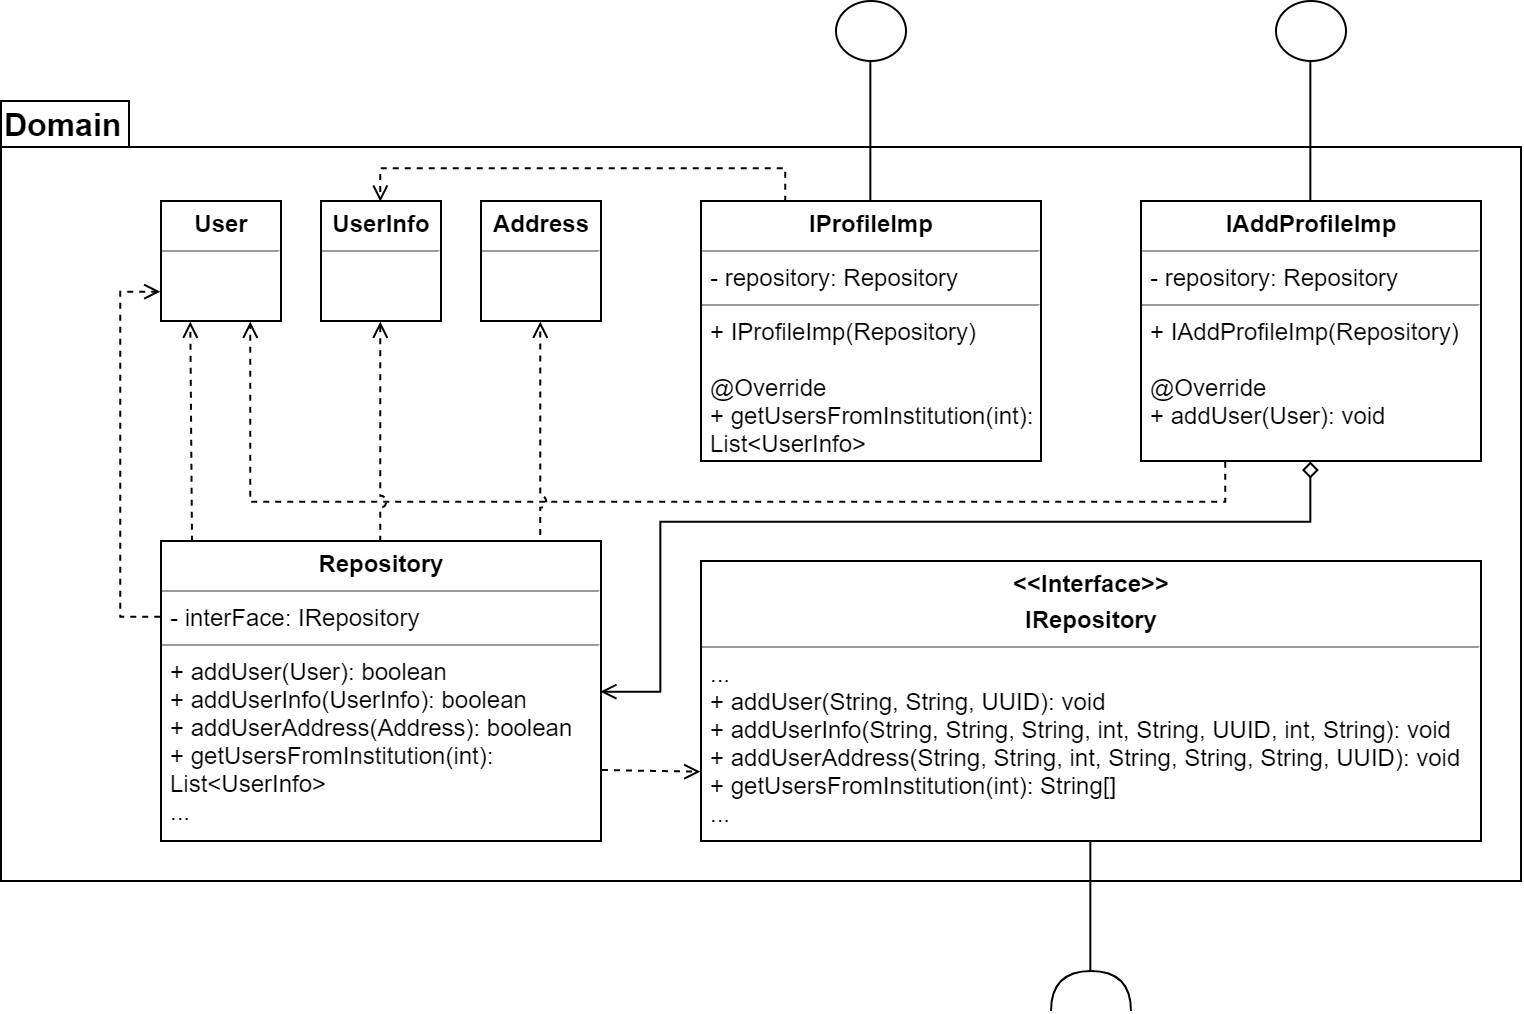

The diagram above was exported from draw.io. Its source (the exported page's mxGraphModel, read from the mxfile embedded in the PNG):
<mxGraphModel dx="1162" dy="713" grid="1" gridSize="10" guides="1" tooltips="1" connect="1" arrows="1" fold="1" page="1" pageScale="1" pageWidth="3300" pageHeight="2339" math="0" shadow="0">
  <root>
    <mxCell id="0" />
    <mxCell id="1" parent="0" />
    <mxCell id="ZTVBoVkggEGMIyMwoyjI-1" value="" style="shape=folder;fontStyle=1;spacingTop=10;tabWidth=64;tabHeight=23;tabPosition=left;html=1;" vertex="1" parent="1">
      <mxGeometry y="80" width="760" height="390" as="geometry" />
    </mxCell>
    <mxCell id="ZTVBoVkggEGMIyMwoyjI-4" style="edgeStyle=orthogonalEdgeStyle;rounded=0;orthogonalLoop=1;jettySize=auto;html=1;exitX=0.5;exitY=0;exitDx=0;exitDy=0;entryX=0.5;entryY=1;entryDx=0;entryDy=0;endArrow=none;endFill=0;" edge="1" parent="1" source="ZTVBoVkggEGMIyMwoyjI-2" target="ZTVBoVkggEGMIyMwoyjI-3">
      <mxGeometry relative="1" as="geometry" />
    </mxCell>
    <mxCell id="ZTVBoVkggEGMIyMwoyjI-25" style="edgeStyle=orthogonalEdgeStyle;rounded=0;jumpStyle=arc;orthogonalLoop=1;jettySize=auto;html=1;exitX=0.25;exitY=1;exitDx=0;exitDy=0;entryX=0.75;entryY=1;entryDx=0;entryDy=0;dashed=1;endArrow=open;endFill=0;fontSize=16;" edge="1" parent="1" source="ZTVBoVkggEGMIyMwoyjI-2" target="ZTVBoVkggEGMIyMwoyjI-11">
      <mxGeometry relative="1" as="geometry">
        <Array as="points">
          <mxPoint x="612" y="280" />
          <mxPoint x="125" y="280" />
        </Array>
      </mxGeometry>
    </mxCell>
    <mxCell id="ZTVBoVkggEGMIyMwoyjI-26" style="edgeStyle=orthogonalEdgeStyle;rounded=0;jumpStyle=arc;orthogonalLoop=1;jettySize=auto;html=1;exitX=0.5;exitY=1;exitDx=0;exitDy=0;entryX=1;entryY=0.5;entryDx=0;entryDy=0;endArrow=open;endFill=0;fontSize=16;startArrow=diamond;startFill=0;" edge="1" parent="1" source="ZTVBoVkggEGMIyMwoyjI-2" target="ZTVBoVkggEGMIyMwoyjI-9">
      <mxGeometry relative="1" as="geometry">
        <Array as="points">
          <mxPoint x="655" y="290" />
          <mxPoint x="330" y="290" />
          <mxPoint x="330" y="375" />
        </Array>
      </mxGeometry>
    </mxCell>
    <mxCell id="ZTVBoVkggEGMIyMwoyjI-2" value="&lt;p style=&quot;margin: 0px ; margin-top: 4px ; text-align: center&quot;&gt;&lt;b&gt;IAddProfileImp&lt;/b&gt;&lt;/p&gt;&lt;hr size=&quot;1&quot;&gt;&lt;p style=&quot;margin: 0px ; margin-left: 4px&quot;&gt;- repository: Repository&lt;/p&gt;&lt;hr size=&quot;1&quot;&gt;&lt;p style=&quot;margin: 0px ; margin-left: 4px&quot;&gt;+ IAddProfileImp(Repository)&lt;/p&gt;&lt;p style=&quot;margin: 0px ; margin-left: 4px&quot;&gt;&lt;br&gt;&lt;/p&gt;&lt;p style=&quot;margin: 0px ; margin-left: 4px&quot;&gt;@Override&lt;/p&gt;&lt;p style=&quot;margin: 0px ; margin-left: 4px&quot;&gt;+ addUser(User): void&lt;/p&gt;" style="verticalAlign=top;align=left;overflow=fill;fontSize=12;fontFamily=Helvetica;html=1;" vertex="1" parent="1">
      <mxGeometry x="570" y="130" width="170" height="130" as="geometry" />
    </mxCell>
    <mxCell id="ZTVBoVkggEGMIyMwoyjI-3" value="" style="ellipse;whiteSpace=wrap;html=1;" vertex="1" parent="1">
      <mxGeometry x="637.5" y="30" width="35" height="30" as="geometry" />
    </mxCell>
    <mxCell id="ZTVBoVkggEGMIyMwoyjI-5" value="Domain" style="text;html=1;resizable=0;points=[];autosize=1;align=left;verticalAlign=top;spacingTop=-4;fontStyle=1;fontSize=16;" vertex="1" parent="1">
      <mxGeometry y="80" width="60" height="20" as="geometry" />
    </mxCell>
    <mxCell id="ZTVBoVkggEGMIyMwoyjI-8" style="edgeStyle=orthogonalEdgeStyle;rounded=0;orthogonalLoop=1;jettySize=auto;html=1;exitX=0.5;exitY=0;exitDx=0;exitDy=0;entryX=0.5;entryY=1;entryDx=0;entryDy=0;endArrow=none;endFill=0;fontSize=16;" edge="1" parent="1" source="ZTVBoVkggEGMIyMwoyjI-6" target="ZTVBoVkggEGMIyMwoyjI-7">
      <mxGeometry relative="1" as="geometry" />
    </mxCell>
    <mxCell id="ZTVBoVkggEGMIyMwoyjI-24" style="edgeStyle=orthogonalEdgeStyle;rounded=0;jumpStyle=arc;orthogonalLoop=1;jettySize=auto;html=1;exitX=0.25;exitY=0;exitDx=0;exitDy=0;entryX=0.5;entryY=0;entryDx=0;entryDy=0;dashed=1;endArrow=open;endFill=0;fontSize=16;" edge="1" parent="1" source="ZTVBoVkggEGMIyMwoyjI-6" target="ZTVBoVkggEGMIyMwoyjI-10">
      <mxGeometry relative="1" as="geometry">
        <Array as="points">
          <mxPoint x="393" y="114" />
          <mxPoint x="190" y="114" />
        </Array>
      </mxGeometry>
    </mxCell>
    <mxCell id="ZTVBoVkggEGMIyMwoyjI-6" value="&lt;p style=&quot;margin: 0px ; margin-top: 4px ; text-align: center&quot;&gt;&lt;b&gt;IProfileImp&lt;/b&gt;&lt;/p&gt;&lt;hr size=&quot;1&quot;&gt;&lt;p style=&quot;margin: 0px ; margin-left: 4px&quot;&gt;- repository: Repository&lt;/p&gt;&lt;hr size=&quot;1&quot;&gt;&lt;p style=&quot;margin: 0px ; margin-left: 4px&quot;&gt;+ IProfileImp(Repository)&lt;/p&gt;&lt;p style=&quot;margin: 0px ; margin-left: 4px&quot;&gt;&lt;br&gt;&lt;/p&gt;&lt;p style=&quot;margin: 0px ; margin-left: 4px&quot;&gt;@Override&lt;/p&gt;&lt;p style=&quot;margin: 0px ; margin-left: 4px&quot;&gt;+ getUsersFromInstitution(int): List&amp;lt;UserInfo&amp;gt;&lt;/p&gt;" style="verticalAlign=top;align=left;overflow=fill;fontSize=12;fontFamily=Helvetica;html=1;whiteSpace=wrap;" vertex="1" parent="1">
      <mxGeometry x="350" y="130" width="170" height="130" as="geometry" />
    </mxCell>
    <mxCell id="ZTVBoVkggEGMIyMwoyjI-7" value="" style="ellipse;whiteSpace=wrap;html=1;" vertex="1" parent="1">
      <mxGeometry x="417.5" y="30" width="35" height="30" as="geometry" />
    </mxCell>
    <mxCell id="ZTVBoVkggEGMIyMwoyjI-27" style="edgeStyle=orthogonalEdgeStyle;rounded=0;jumpStyle=arc;orthogonalLoop=1;jettySize=auto;html=1;exitX=0;exitY=0.25;exitDx=0;exitDy=0;entryX=0;entryY=0.75;entryDx=0;entryDy=0;startArrow=none;startFill=0;endArrow=open;endFill=0;fontSize=16;dashed=1;" edge="1" parent="1" source="ZTVBoVkggEGMIyMwoyjI-9" target="ZTVBoVkggEGMIyMwoyjI-11">
      <mxGeometry relative="1" as="geometry" />
    </mxCell>
    <mxCell id="ZTVBoVkggEGMIyMwoyjI-28" style="edgeStyle=orthogonalEdgeStyle;rounded=0;jumpStyle=arc;orthogonalLoop=1;jettySize=auto;html=1;exitX=0.069;exitY=0;exitDx=0;exitDy=0;entryX=0.25;entryY=1;entryDx=0;entryDy=0;dashed=1;startArrow=none;startFill=0;endArrow=open;endFill=0;fontSize=16;exitPerimeter=0;" edge="1" parent="1" source="ZTVBoVkggEGMIyMwoyjI-9" target="ZTVBoVkggEGMIyMwoyjI-11">
      <mxGeometry relative="1" as="geometry" />
    </mxCell>
    <mxCell id="ZTVBoVkggEGMIyMwoyjI-29" style="edgeStyle=orthogonalEdgeStyle;rounded=0;jumpStyle=arc;orthogonalLoop=1;jettySize=auto;html=1;exitX=0.5;exitY=0;exitDx=0;exitDy=0;entryX=0.5;entryY=1;entryDx=0;entryDy=0;dashed=1;startArrow=none;startFill=0;endArrow=open;endFill=0;fontSize=16;" edge="1" parent="1" source="ZTVBoVkggEGMIyMwoyjI-9" target="ZTVBoVkggEGMIyMwoyjI-10">
      <mxGeometry relative="1" as="geometry" />
    </mxCell>
    <mxCell id="ZTVBoVkggEGMIyMwoyjI-30" style="edgeStyle=orthogonalEdgeStyle;rounded=0;jumpStyle=arc;orthogonalLoop=1;jettySize=auto;html=1;exitX=0.864;exitY=-0.019;exitDx=0;exitDy=0;entryX=0.5;entryY=1;entryDx=0;entryDy=0;dashed=1;startArrow=none;startFill=0;endArrow=open;endFill=0;fontSize=16;exitPerimeter=0;" edge="1" parent="1" source="ZTVBoVkggEGMIyMwoyjI-9" target="ZTVBoVkggEGMIyMwoyjI-12">
      <mxGeometry relative="1" as="geometry" />
    </mxCell>
    <mxCell id="ZTVBoVkggEGMIyMwoyjI-31" style="edgeStyle=orthogonalEdgeStyle;rounded=0;jumpStyle=arc;orthogonalLoop=1;jettySize=auto;html=1;exitX=1.001;exitY=0.765;exitDx=0;exitDy=0;entryX=0;entryY=0.75;entryDx=0;entryDy=0;dashed=1;startArrow=none;startFill=0;endArrow=open;endFill=0;fontSize=16;exitPerimeter=0;" edge="1" parent="1" source="ZTVBoVkggEGMIyMwoyjI-9" target="ZTVBoVkggEGMIyMwoyjI-13">
      <mxGeometry relative="1" as="geometry" />
    </mxCell>
    <mxCell id="ZTVBoVkggEGMIyMwoyjI-9" value="&lt;p style=&quot;margin: 0px ; margin-top: 4px ; text-align: center&quot;&gt;&lt;b&gt;Repository&lt;/b&gt;&lt;/p&gt;&lt;hr size=&quot;1&quot;&gt;&lt;p style=&quot;margin: 0px ; margin-left: 4px&quot;&gt;- interFace: IRepository&lt;/p&gt;&lt;hr size=&quot;1&quot;&gt;&lt;p style=&quot;margin: 0px ; margin-left: 4px&quot;&gt;&lt;span&gt;+ addUser(User): boolean&lt;/span&gt;&lt;br&gt;&lt;/p&gt;&lt;p style=&quot;margin: 0px ; margin-left: 4px&quot;&gt;+ addUserInfo(UserInfo): boolean&lt;/p&gt;&lt;p style=&quot;margin: 0px ; margin-left: 4px&quot;&gt;+ addUserAddress(Address): boolean&lt;/p&gt;&lt;p style=&quot;margin: 0px ; margin-left: 4px&quot;&gt;+ getUsersFromInstitution(int): List&amp;lt;UserInfo&amp;gt;&lt;/p&gt;&lt;p style=&quot;margin: 0px ; margin-left: 4px&quot;&gt;...&lt;/p&gt;" style="verticalAlign=top;align=left;overflow=fill;fontSize=12;fontFamily=Helvetica;html=1;whiteSpace=wrap;" vertex="1" parent="1">
      <mxGeometry x="80" y="300" width="220" height="150" as="geometry" />
    </mxCell>
    <mxCell id="ZTVBoVkggEGMIyMwoyjI-10" value="&lt;p style=&quot;margin: 0px ; margin-top: 4px ; text-align: center&quot;&gt;&lt;b&gt;UserInfo&lt;/b&gt;&lt;/p&gt;&lt;hr size=&quot;1&quot;&gt;&lt;div style=&quot;height: 2px&quot;&gt;&lt;/div&gt;" style="verticalAlign=top;align=left;overflow=fill;fontSize=12;fontFamily=Helvetica;html=1;" vertex="1" parent="1">
      <mxGeometry x="160" y="130" width="60" height="60" as="geometry" />
    </mxCell>
    <mxCell id="ZTVBoVkggEGMIyMwoyjI-11" value="&lt;p style=&quot;margin: 0px ; margin-top: 4px ; text-align: center&quot;&gt;&lt;b&gt;User&lt;/b&gt;&lt;/p&gt;&lt;hr size=&quot;1&quot;&gt;&lt;div style=&quot;height: 2px&quot;&gt;&lt;/div&gt;" style="verticalAlign=top;align=left;overflow=fill;fontSize=12;fontFamily=Helvetica;html=1;" vertex="1" parent="1">
      <mxGeometry x="80" y="130" width="60" height="60" as="geometry" />
    </mxCell>
    <mxCell id="ZTVBoVkggEGMIyMwoyjI-12" value="&lt;p style=&quot;margin: 0px ; margin-top: 4px ; text-align: center&quot;&gt;&lt;b&gt;Address&lt;/b&gt;&lt;/p&gt;&lt;hr size=&quot;1&quot;&gt;&lt;div style=&quot;height: 2px&quot;&gt;&lt;/div&gt;" style="verticalAlign=top;align=left;overflow=fill;fontSize=12;fontFamily=Helvetica;html=1;" vertex="1" parent="1">
      <mxGeometry x="240" y="130" width="60" height="60" as="geometry" />
    </mxCell>
    <mxCell id="ZTVBoVkggEGMIyMwoyjI-34" style="edgeStyle=orthogonalEdgeStyle;rounded=0;jumpStyle=arc;orthogonalLoop=1;jettySize=auto;html=1;exitX=0.5;exitY=1;exitDx=0;exitDy=0;entryX=1;entryY=0.5;entryDx=0;entryDy=0;entryPerimeter=0;startArrow=none;startFill=0;endArrow=none;endFill=0;fontSize=16;" edge="1" parent="1" source="ZTVBoVkggEGMIyMwoyjI-13" target="ZTVBoVkggEGMIyMwoyjI-33">
      <mxGeometry relative="1" as="geometry" />
    </mxCell>
    <mxCell id="ZTVBoVkggEGMIyMwoyjI-13" value="&lt;p style=&quot;margin: 0px ; margin-top: 4px ; text-align: center&quot;&gt;&lt;b&gt;&amp;lt;&amp;lt;Interface&amp;gt;&amp;gt;&lt;/b&gt;&lt;/p&gt;&lt;p style=&quot;margin: 0px ; margin-top: 4px ; text-align: center&quot;&gt;&lt;b&gt;IRepository&lt;/b&gt;&lt;/p&gt;&lt;hr size=&quot;1&quot;&gt;&lt;p style=&quot;margin: 0px ; margin-left: 4px&quot;&gt;&lt;/p&gt;&lt;p style=&quot;margin: 0px ; margin-left: 4px&quot;&gt;...&lt;/p&gt;&lt;p style=&quot;margin: 0px ; margin-left: 4px&quot;&gt;+ addUser(String, String, UUID): void&lt;/p&gt;&lt;p style=&quot;margin: 0px ; margin-left: 4px&quot;&gt;+ addUserInfo(String, String, String, int, String, UUID, int, String): void&lt;/p&gt;&lt;p style=&quot;margin: 0px ; margin-left: 4px&quot;&gt;+ addUserAddress(String, String, int, String, String, String, UUID): void&lt;/p&gt;&lt;p style=&quot;margin: 0px ; margin-left: 4px&quot;&gt;+ getUsersFromInstitution(int): String[]&lt;/p&gt;&lt;p style=&quot;margin: 0px ; margin-left: 4px&quot;&gt;...&lt;/p&gt;" style="verticalAlign=top;align=left;overflow=fill;fontSize=12;fontFamily=Helvetica;html=1;" vertex="1" parent="1">
      <mxGeometry x="350" y="310" width="390" height="140" as="geometry" />
    </mxCell>
    <mxCell id="ZTVBoVkggEGMIyMwoyjI-33" value="" style="shape=requiredInterface;html=1;verticalLabelPosition=bottom;fontSize=16;rotation=-90;" vertex="1" parent="1">
      <mxGeometry x="535" y="505" width="20" height="40" as="geometry" />
    </mxCell>
  </root>
</mxGraphModel>